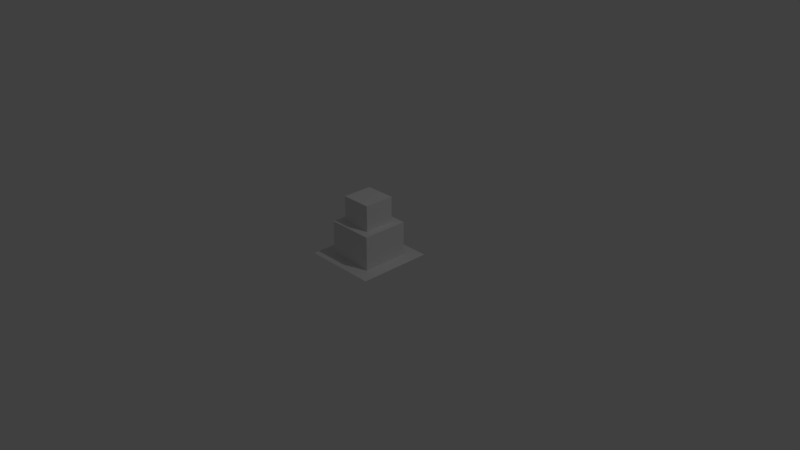 # Source: SM_Statue.blend  (saved by Blender 2.78.0; exported with 4.5.12 LTS)
import bpy
from mathutils import Matrix  # noqa: F401  (used for matrix-valued properties, if any)

bpy.ops.wm.read_factory_settings(use_empty=True)
scene = bpy.context.scene
scene.name = 'Scene'

# ---- collections
col_collection_1 = bpy.data.collections.new('Collection 1'); scene.collection.children.link(col_collection_1)

# ---- materials (node trees are filled in below, after node groups)
mat_material = bpy.data.materials.new('Material')
mat_material.alpha_threshold = 0.0
mat_material.use_transparent_shadow = False
mat_material.roughness = 0.5
mat_material.line_color = (0.0, 0.0, 0.0, 1.0)

# ---- material node trees

# ---- world
world_world = bpy.data.worlds.new('World'); scene.world = world_world
world_world.color = (0.05088, 0.05088, 0.05088)
world_world.use_sun_shadow = False
world_world.sun_shadow_jitter_overblur = 0.0
world_world.cycles.sampling_method = 'MANUAL'

# ---- cameras
cam_camera = bpy.data.cameras.new('Camera')
cam_camera.clip_end = 100.0
cam_camera.lens = 35.0
cam_camera.sensor_width = 32.0
cam_camera.sensor_height = 18.0
cam_camera.ortho_scale = 7.314
cam_camera.dof.focus_distance = 0.0
cam_camera.dof.aperture_fstop = 128.0

# ---- lights
light_lamp = bpy.data.lights.new('Lamp', 'POINT')
light_lamp.transmission_factor = 0.0
light_lamp.cutoff_distance = 30.0
light_lamp.energy = 100.0
light_lamp.shadow_buffer_clip_start = 1.001
light_lamp.shadow_soft_size = 0.1
light_lamp.shadow_maximum_resolution = 0.006
light_lamp.use_absolute_resolution = True

# ---- meshes
me_cube = bpy.data.meshes.new('Cube')
me_cube.from_pydata([(0.5, 0.5, 0.0), (0.5, -0.5, 0.0), (-0.5, -0.5, 0.0), (-0.5, 0.5, 0.0), (0.3136, 0.3136, 0.0), (0.3136, -0.3136, 0.0), (-0.3136, 0.3136, 0.0), (-0.3136, -0.3136, 0.0), (0.2054, 0.2054, 0.4613), (0.2054, -0.2054, 0.4613), (-0.2054, 0.2054, 0.4613), (-0.2054, -0.2054, 0.4613), (0.3136, 0.3136, 0.4613), (0.3136, -0.3136, 0.4613), (-0.3136, 0.3136, 0.4613), (-0.3136, -0.3136, 0.4613), (0.2054, 0.2054, 0.8101), (0.2054, -0.2054, 0.8101), (-0.2054, 0.2054, 0.8101), (-0.2054, -0.2054, 0.8101)], [], [(4, 5, 1, 0), (6, 4, 0, 3), (5, 7, 2, 1), (6, 3, 2, 7), (4, 6, 14, 12), (10, 11, 19, 18), (7, 5, 13, 15), (5, 4, 12, 13), (6, 7, 15, 14), (8, 9, 13, 12), (10, 8, 12, 14), (9, 11, 15, 13), (11, 10, 14, 15), (17, 16, 18, 19), (8, 10, 18, 16), (11, 9, 17, 19), (9, 8, 16, 17)])
me_cube.polygons.foreach_set('use_smooth', [True] * 17)
me_cube.materials.append(mat_material)
me_cube.use_remesh_preserve_volume = False
me_cube.use_remesh_preserve_attributes = False
me_cube.use_mirror_vertex_groups = False
me_cube.update()

# ---- objects
ob_cube = bpy.data.objects.new('Cube', me_cube)
ob_lamp = bpy.data.objects.new('Lamp', light_lamp)
ob_camera = bpy.data.objects.new('Camera', cam_camera)

# ---- transforms, parenting, visibility, modifiers, constraints
ob_cube.location = (0.0, 0.0, 0.0)
ob_cube.lock_rotations_4d = False
ob_cube.empty_display_type = 'ARROWS'
ob_cube.lineart.crease_threshold = 0.0
_m = ob_cube.modifiers.new('EdgeSplit', 'EDGE_SPLIT')
ob_lamp.location = (4.076, 1.005, 5.904)
ob_lamp.rotation_euler = (0.6503, 0.05522, 1.866)
ob_lamp.lock_rotations_4d = False
ob_lamp.empty_display_type = 'ARROWS'
ob_lamp.color = (0.0, 0.0, 0.0, 0.0)
ob_lamp.lineart.crease_threshold = 0.0
ob_camera.location = (7.481, -6.508, 5.344)
ob_camera.rotation_euler = (1.109, 0.0, 0.8149)
ob_camera.lock_rotations_4d = False
ob_camera.empty_display_type = 'ARROWS'
ob_camera.color = (0.0, 0.0, 0.0, 0.0)
ob_camera.display_type = 'WIRE'
ob_camera.lineart.crease_threshold = 0.0

# ---- collection membership
col_collection_1.objects.link(ob_cube)
col_collection_1.objects.link(ob_lamp)
col_collection_1.objects.link(ob_camera)

# ---- scene / render settings (as saved in the file)
scene.camera = ob_camera
scene.frame_start = 1; scene.frame_end = 250; scene.frame_set(1)
scene.render.engine = 'BLENDER_EEVEE_NEXT'
scene.render.resolution_percentage = 50
scene.render.dither_intensity = 0.0
scene.cycles.use_denoising = False
scene.cycles.samples = 128
scene.cycles.sampling_pattern = 'TABULATED_SOBOL'
scene.cycles.light_sampling_threshold = 0.0
scene.cycles.use_adaptive_sampling = False
scene.cycles.use_light_tree = False
scene.cycles.blur_glossy = 0.0
scene.cycles.sample_clamp_indirect = 0.0
scene.view_settings.view_transform = 'Standard'
bpy.context.view_layer.update()
